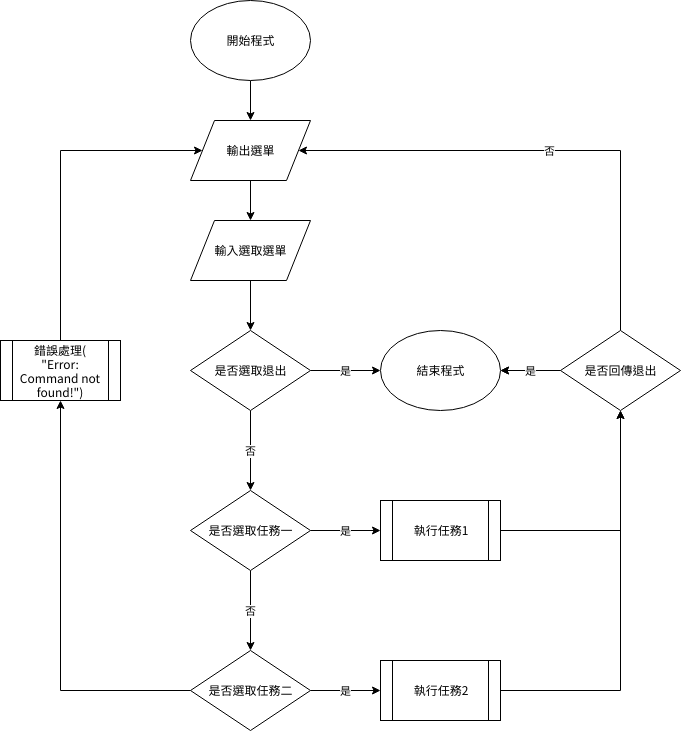

The diagram above was exported from draw.io. Its source (the exported page's mxGraphModel, read from the mxfile embedded in the PNG):
<mxGraphModel dx="984" dy="579" grid="1" gridSize="10" guides="1" tooltips="1" connect="1" arrows="1" fold="1" page="1" pageScale="1" pageWidth="827" pageHeight="1169" math="0" shadow="0">
  <root>
    <mxCell id="0" />
    <mxCell id="1" parent="0" />
    <mxCell id="8782d8c274801-3" value="" style="edgeStyle=orthogonalEdgeStyle;rounded=0;html=1;jettySize=auto;orthogonalLoop=1;" parent="1" source="2" target="2bea0428caaeb948-15" edge="1">
      <mxGeometry relative="1" as="geometry" />
    </mxCell>
    <mxCell id="2" value="開始程式" style="ellipse;whiteSpace=wrap;html=1;" parent="1" vertex="1">
      <mxGeometry x="260" y="40" width="120" height="80" as="geometry" />
    </mxCell>
    <mxCell id="3" value="結束程式" style="ellipse;whiteSpace=wrap;html=1;" parent="1" vertex="1">
      <mxGeometry x="450" y="370" width="120" height="80" as="geometry" />
    </mxCell>
    <mxCell id="2bea0428caaeb948-20" value="" style="edgeStyle=orthogonalEdgeStyle;rounded=0;html=1;jettySize=auto;orthogonalLoop=1;" parent="1" source="2bea0428caaeb948-15" target="2bea0428caaeb948-19" edge="1">
      <mxGeometry relative="1" as="geometry" />
    </mxCell>
    <mxCell id="2bea0428caaeb948-15" value="輸出選單" style="shape=parallelogram;perimeter=parallelogramPerimeter;whiteSpace=wrap;html=1;" parent="1" vertex="1">
      <mxGeometry x="260" y="160" width="120" height="60" as="geometry" />
    </mxCell>
    <mxCell id="2bea0428caaeb948-27" value="" style="edgeStyle=orthogonalEdgeStyle;rounded=0;html=1;jettySize=auto;orthogonalLoop=1;" parent="1" source="2bea0428caaeb948-19" target="2bea0428caaeb948-16" edge="1">
      <mxGeometry relative="1" as="geometry" />
    </mxCell>
    <mxCell id="2bea0428caaeb948-19" value="輸入選取選單" style="shape=parallelogram;perimeter=parallelogramPerimeter;whiteSpace=wrap;html=1;" parent="1" vertex="1">
      <mxGeometry x="260" y="260" width="120" height="60" as="geometry" />
    </mxCell>
    <mxCell id="2bea0428caaeb948-4" value="否" style="edgeStyle=orthogonalEdgeStyle;rounded=0;html=1;jettySize=auto;orthogonalLoop=1;" parent="1" source="2bea0428caaeb948-16" target="2bea0428caaeb948-3" edge="1">
      <mxGeometry relative="1" as="geometry" />
    </mxCell>
    <mxCell id="2bea0428caaeb948-26" value="是" style="edgeStyle=orthogonalEdgeStyle;rounded=0;html=1;jettySize=auto;orthogonalLoop=1;" parent="1" source="2bea0428caaeb948-16" target="3" edge="1">
      <mxGeometry relative="1" as="geometry" />
    </mxCell>
    <mxCell id="2bea0428caaeb948-16" value="是否選取退出" style="rhombus;whiteSpace=wrap;html=1;" parent="1" vertex="1">
      <mxGeometry x="260" y="370" width="120" height="80" as="geometry" />
    </mxCell>
    <mxCell id="2bea0428caaeb948-6" value="否" style="edgeStyle=orthogonalEdgeStyle;rounded=0;html=1;jettySize=auto;orthogonalLoop=1;" parent="1" source="2bea0428caaeb948-3" target="2bea0428caaeb948-5" edge="1">
      <mxGeometry relative="1" as="geometry" />
    </mxCell>
    <mxCell id="2bea0428caaeb948-13" value="是" style="edgeStyle=orthogonalEdgeStyle;rounded=0;html=1;jettySize=auto;orthogonalLoop=1;" parent="1" source="2bea0428caaeb948-3" target="2bea0428caaeb948-12" edge="1">
      <mxGeometry relative="1" as="geometry" />
    </mxCell>
    <mxCell id="2bea0428caaeb948-3" value="是否選取任務一" style="rhombus;whiteSpace=wrap;html=1;" parent="1" vertex="1">
      <mxGeometry x="260" y="530" width="120" height="80" as="geometry" />
    </mxCell>
    <mxCell id="2bea0428caaeb948-14" value="是" style="edgeStyle=orthogonalEdgeStyle;rounded=0;html=1;jettySize=auto;orthogonalLoop=1;" parent="1" source="2bea0428caaeb948-5" target="2bea0428caaeb948-11" edge="1">
      <mxGeometry relative="1" as="geometry" />
    </mxCell>
    <mxCell id="2bea0428caaeb948-5" value="是否選取任務二" style="rhombus;whiteSpace=wrap;html=1;" parent="1" vertex="1">
      <mxGeometry x="260" y="690" width="120" height="80" as="geometry" />
    </mxCell>
    <mxCell id="2bea0428caaeb948-24" value="" style="edgeStyle=orthogonalEdgeStyle;rounded=0;html=1;jettySize=auto;orthogonalLoop=1;entryX=0.5;entryY=1;exitX=0;exitY=0.5;exitDx=0;exitDy=0;" parent="1" source="2bea0428caaeb948-5" target="2bea0428caaeb948-22" edge="1">
      <mxGeometry relative="1" as="geometry">
        <mxPoint x="180" y="890" as="targetPoint" />
        <mxPoint x="260" y="890" as="sourcePoint" />
      </mxGeometry>
    </mxCell>
    <mxCell id="7fb62acc65763c3-4" style="edgeStyle=orthogonalEdgeStyle;rounded=0;html=1;exitX=1;exitY=0.5;jettySize=auto;orthogonalLoop=1;" parent="1" source="2bea0428caaeb948-11" edge="1">
      <mxGeometry relative="1" as="geometry">
        <mxPoint x="690" y="450" as="targetPoint" />
      </mxGeometry>
    </mxCell>
    <mxCell id="2bea0428caaeb948-11" value="&lt;span&gt;執行任務2&lt;/span&gt;" style="shape=process;whiteSpace=wrap;html=1;backgroundOutline=1;" parent="1" vertex="1">
      <mxGeometry x="450" y="700" width="120" height="60" as="geometry" />
    </mxCell>
    <mxCell id="7fb62acc65763c3-3" style="edgeStyle=orthogonalEdgeStyle;rounded=0;html=1;exitX=1;exitY=0.5;jettySize=auto;orthogonalLoop=1;" parent="1" source="2bea0428caaeb948-12" target="2bea0428caaeb948-18" edge="1">
      <mxGeometry relative="1" as="geometry" />
    </mxCell>
    <mxCell id="2bea0428caaeb948-12" value="執行任務1" style="shape=process;whiteSpace=wrap;html=1;backgroundOutline=1;" parent="1" vertex="1">
      <mxGeometry x="450" y="540" width="120" height="60" as="geometry" />
    </mxCell>
    <mxCell id="2bea0428caaeb948-21" value="否" style="edgeStyle=orthogonalEdgeStyle;rounded=0;html=1;jettySize=auto;orthogonalLoop=1;" parent="1" source="2bea0428caaeb948-18" target="3" edge="1">
      <mxGeometry relative="1" as="geometry">
        <mxPoint x="730" y="950" as="targetPoint" />
        <mxPoint as="offset" />
      </mxGeometry>
    </mxCell>
    <mxCell id="2bea0428caaeb948-25" value="否" style="edgeStyle=orthogonalEdgeStyle;rounded=0;html=1;jettySize=auto;orthogonalLoop=1;entryX=1;entryY=0.5;" parent="1" source="2bea0428caaeb948-18" target="2bea0428caaeb948-15" edge="1">
      <mxGeometry relative="1" as="geometry">
        <mxPoint x="801.5384521484375" y="540" as="targetPoint" />
        <Array as="points">
          <mxPoint x="690" y="190" />
        </Array>
      </mxGeometry>
    </mxCell>
    <mxCell id="7fb62acc65763c3-6" value="是" style="edgeStyle=orthogonalEdgeStyle;rounded=0;html=1;jettySize=auto;orthogonalLoop=1;" parent="1" source="2bea0428caaeb948-18" target="3" edge="1">
      <mxGeometry relative="1" as="geometry" />
    </mxCell>
    <mxCell id="2bea0428caaeb948-18" value="是否回傳退出" style="rhombus;whiteSpace=wrap;html=1;" parent="1" vertex="1">
      <mxGeometry x="630" y="370" width="120" height="80" as="geometry" />
    </mxCell>
    <mxCell id="2bea0428caaeb948-29" value="" style="edgeStyle=orthogonalEdgeStyle;rounded=0;html=1;jettySize=auto;orthogonalLoop=1;entryX=0;entryY=0.5;" parent="1" source="2bea0428caaeb948-22" target="2bea0428caaeb948-15" edge="1">
      <mxGeometry relative="1" as="geometry">
        <mxPoint x="130" y="720" as="targetPoint" />
        <Array as="points">
          <mxPoint x="130" y="190" />
        </Array>
      </mxGeometry>
    </mxCell>
    <mxCell id="2bea0428caaeb948-22" value="錯誤處理(&lt;br&gt;&lt;span&gt;&quot;&lt;/span&gt;&lt;span&gt;Error: Command not found!&lt;/span&gt;&lt;span&gt;&quot;)&lt;/span&gt;&lt;br&gt;" style="shape=process;whiteSpace=wrap;html=1;backgroundOutline=1;" parent="1" vertex="1">
      <mxGeometry x="70" y="380" width="120" height="60" as="geometry" />
    </mxCell>
  </root>
</mxGraphModel>